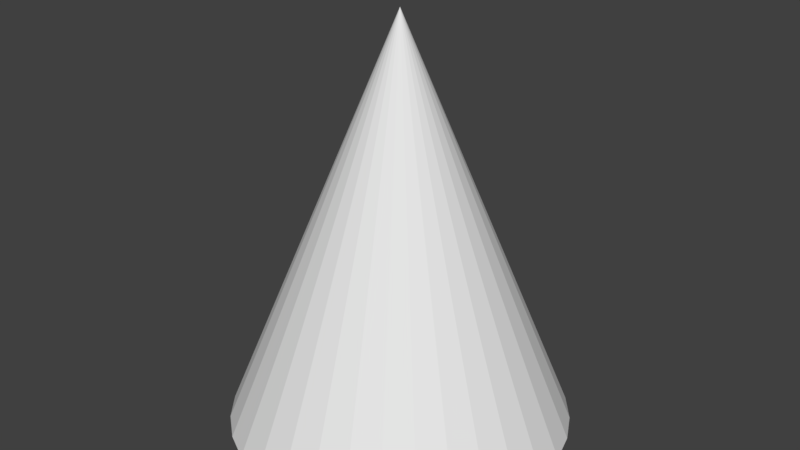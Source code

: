 # Source: cone.blend  (saved by Blender 2.79.0; exported with 4.5.12 LTS)
import bpy
from mathutils import Matrix  # noqa: F401  (used for matrix-valued properties, if any)

bpy.ops.wm.read_factory_settings(use_empty=True)
scene = bpy.context.scene
scene.name = 'Scene'

# ---- collections
col_collection_1 = bpy.data.collections.new('Collection 1'); scene.collection.children.link(col_collection_1)

# ---- world
world_world = bpy.data.worlds.new('World'); scene.world = world_world
world_world.color = (0.05088, 0.05088, 0.05088)
world_world.use_sun_shadow = False
world_world.sun_shadow_jitter_overblur = 0.0
world_world.cycles.sampling_method = 'MANUAL'

# ---- meshes
me_cone = bpy.data.meshes.new('Cone')
me_cone.from_pydata([(-9.083e-08, 2.403, -4.838), (0.4688, 2.357, -4.838), (0.9195, 2.22, -4.838), (1.335, 1.998, -4.838), (1.699, 1.699, -4.838), (1.998, 1.335, -4.838), (2.22, 0.9195, -4.838), (2.357, 0.4688, -4.838), (2.403, -1.61e-07, -4.838), (2.357, -0.4688, -4.838), (2.22, -0.9195, -4.838), (1.998, -1.335, -4.838), (1.699, -1.699, -4.838), (1.335, -1.998, -4.838), (0.9195, -2.22, -4.838), (0.4688, -2.357, -4.838), (-8.738e-07, -2.403, -4.838), (-0.4688, -2.357, -4.838), (-0.9195, -2.22, -4.838), (-1.335, -1.998, -4.838), (-1.699, -1.699, -4.838), (-1.998, -1.335, -4.838), (-2.22, -0.9195, -4.838), (0.0, 0.0, 1.0), (-2.357, -0.4688, -4.838), (-2.403, 1.978e-06, -4.838), (-2.357, 0.4688, -4.838), (-2.22, 0.9195, -4.838), (-1.998, 1.335, -4.838), (-1.699, 1.699, -4.838), (-1.335, 1.998, -4.838), (-0.9195, 2.22, -4.838), (-0.4688, 2.357, -4.838)], [], [(0, 23, 1), (1, 23, 2), (2, 23, 3), (3, 23, 4), (4, 23, 5), (5, 23, 6), (6, 23, 7), (7, 23, 8), (8, 23, 9), (9, 23, 10), (10, 23, 11), (11, 23, 12), (12, 23, 13), (13, 23, 14), (14, 23, 15), (15, 23, 16), (16, 23, 17), (17, 23, 18), (18, 23, 19), (19, 23, 20), (20, 23, 21), (21, 23, 22), (22, 23, 24), (24, 23, 25), (25, 23, 26), (26, 23, 27), (27, 23, 28), (28, 23, 29), (29, 23, 30), (30, 23, 31), (31, 23, 32), (32, 23, 0)])
_uv = me_cone.uv_layers.new(name='UVMap')
_uv.uv.foreach_set('vector', [0.1625, 0.03357, 0.3556, 0.98, 0.09815, 0.04613, 0.09815, 0.04613, 0.3556, 0.98, 0.04343, 0.06358, 0.6718, 0.06619, 0.3567, 0.9662, 0.6181, 0.04855, 0.6181, 0.04855, 0.3567, 0.9662, 0.5547, 0.03564, 0.5547, 0.03564, 0.3567, 0.9662, 0.4843, 0.02797, 0.4843, 0.02797, 0.3567, 0.9662, 0.4094, 0.02581, 0.4094, 0.02581, 0.3567, 0.9662, 0.333, 0.02927, 0.333, 0.02927, 0.3567, 0.9662, 0.2579, 0.03819, 0.2579, 0.03819, 0.3567, 0.9662, 0.1871, 0.05225, 0.1871, 0.05225, 0.3567, 0.9662, 0.1233, 0.0709, 0.1233, 0.0709, 0.3567, 0.9662, 0.06893, 0.09342, 0.6158, 0.06162, 0.3619, 0.9804, 0.5501, 0.04224, 0.5501, 0.04224, 0.3619, 0.9804, 0.4771, 0.02755, 0.4771, 0.02755, 0.3619, 0.9804, 0.3996, 0.01811, 0.3996, 0.01811, 0.3619, 0.9804, 0.3206, 0.01429, 0.3206, 0.01429, 0.3619, 0.9804, 0.2431, 0.01624, 0.2431, 0.01624, 0.3619, 0.9804, 0.1701, 0.02388, 0.1701, 0.02388, 0.3619, 0.9804, 0.1045, 0.03691, 0.5843, 0.04987, 0.3566, 0.9627, 0.5209, 0.03871, 0.5209, 0.03871, 0.3566, 0.9627, 0.4506, 0.0329, 0.4506, 0.0329, 0.3566, 0.9627, 0.376, 0.03266, 0.376, 0.03266, 0.3566, 0.9627, 0.3001, 0.03799, 0.3001, 0.03799, 0.3566, 0.9627, 0.2258, 0.04869, 0.2258, 0.04869, 0.3566, 0.9627, 0.1558, 0.06436, 0.1558, 0.06436, 0.3566, 0.9627, 0.09304, 0.08438, 0.6553, 0.09638, 0.3556, 0.98, 0.6003, 0.07305, 0.6003, 0.07305, 0.3556, 0.98, 0.5357, 0.05357, 0.5357, 0.05357, 0.3556, 0.98, 0.4639, 0.03869, 0.4639, 0.03869, 0.3556, 0.98, 0.3878, 0.02899, 0.3878, 0.02899, 0.3556, 0.98, 0.3102, 0.02483, 0.3102, 0.02483, 0.3556, 0.98, 0.2342, 0.02637, 0.2342, 0.02637, 0.3556, 0.98, 0.1625, 0.03357])
me_cone.use_remesh_preserve_volume = False
me_cone.use_remesh_preserve_attributes = False
me_cone.use_mirror_vertex_groups = False
me_cone.update()

# ---- objects
ob_cone = bpy.data.objects.new('Cone', me_cone)

# ---- transforms, parenting, visibility, modifiers, constraints
ob_cone.location = (0.0, 0.0, 0.0)
ob_cone.lineart.crease_threshold = 0.0

# ---- collection membership
col_collection_1.objects.link(ob_cone)

# ---- scene / render settings (as saved in the file)
scene.frame_start = 1; scene.frame_end = 250; scene.frame_set(1)
scene.render.engine = 'BLENDER_EEVEE_NEXT'
scene.render.resolution_percentage = 50
scene.render.dither_intensity = 0.0
scene.cycles.use_denoising = False
scene.cycles.samples = 128
scene.cycles.sampling_pattern = 'TABULATED_SOBOL'
scene.cycles.use_adaptive_sampling = False
scene.cycles.use_light_tree = False
scene.cycles.blur_glossy = 0.0
scene.cycles.sample_clamp_indirect = 0.0
scene.view_settings.view_transform = 'Standard'
bpy.context.view_layer.update()

# ---- added for rendering (the .blend has no active camera and no usable light): camera, sun
cam_auto = bpy.data.cameras.new('AutoCamera')
cam_auto.lens = 50.0
cam_auto.sensor_width = 36.0
cam_auto.clip_end = 1000.0
ob_auto_camera = bpy.data.objects.new('AutoCamera', cam_auto)
scene.collection.objects.link(ob_auto_camera)
ob_auto_camera.location = (8.28964, -9.94757, 4.71266)
ob_auto_camera.rotation_euler = (1.09748, -7.21219e-08, 0.694738)
scene.camera = ob_auto_camera
light_auto_sun = bpy.data.lights.new('AutoSun', 'SUN')
light_auto_sun.energy = 3.0
light_auto_sun.angle = 0.0523599
ob_auto_sun = bpy.data.objects.new('AutoSun', light_auto_sun)
scene.collection.objects.link(ob_auto_sun)
ob_auto_sun.rotation_euler = (0.872665, 0.174533, 0.523599)
bpy.context.view_layer.update()
